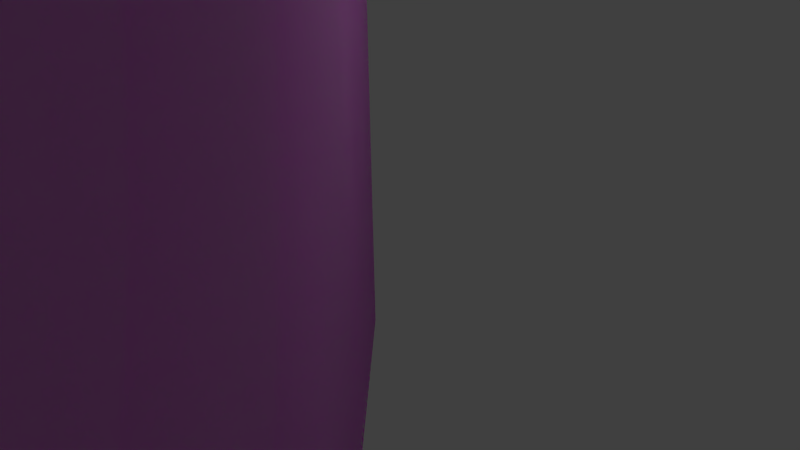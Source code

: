 # Source: 45.blend  (saved by Blender 2.76.0; exported with 4.5.12 LTS)
import bpy
from mathutils import Matrix  # noqa: F401  (used for matrix-valued properties, if any)

bpy.ops.wm.read_factory_settings(use_empty=True)
scene = bpy.context.scene
scene.name = 'Scene'

# ---- collections
col_collection_1 = bpy.data.collections.new('Collection 1'); scene.collection.children.link(col_collection_1)

# ---- images (referenced by path relative to the original .blend; pixels are not part of the script)
import os
ASSET_DIR = os.environ.get("B2B_ASSET_DIR", "")  # directory of the original .blend (textures are referenced by path, not embedded)
HERE = os.path.dirname(os.path.abspath(__file__))  # packed textures are extracted next to this script under _unpacked/

def load_image(name, relpath, width, height, colorspace="sRGB"):
    """Load a texture the original file referenced (path relative to the .blend, or extracted next to this script)."""
    p = next((c for c in (os.path.join(HERE, relpath), os.path.join(ASSET_DIR, relpath)) if relpath and os.path.exists(c)), "")
    if p:
        img = bpy.data.images.load(p, check_existing=True)
        img.name = name
    else:  # same state as the original file: an image datablock whose file is absent (Cycles renders it pink)
        img = bpy.data.images.new(name, width, height)
        img.source = "FILE"
        img.filepath = "//" + (relpath or name)
    img.colorspace_settings.name = colorspace
    return img
img_turn_sidewalk_texture_3_png = load_image('turn_sidewalk_texture_3.png', 'turn_sidewalk_texture_3.png', 1024, 1024, 'sRGB')
img_turn_sidewalk_texture_1_png = load_image('turn_sidewalk_texture_1.png', 'turn_sidewalk_texture_1.png', 1024, 1024, 'sRGB')
img_turn_sidewalk_texture_2_png = load_image('turn_sidewalk_texture_2.png', 'turn_sidewalk_texture_2.png', 1024, 1024, 'sRGB')
img_turn_texture_png = load_image('turn_texture.png', 'turn_texture.png', 1024, 1024, 'sRGB')

# ---- materials (node trees are filled in below, after node groups)
mat_material_004 = bpy.data.materials.new('Material.004')
mat_material_004.alpha_threshold = 0.0
mat_material_004.roughness = 0.5
mat_material = bpy.data.materials.new('Material')
mat_material.alpha_threshold = 0.0
mat_material.roughness = 0.5
mat_material_005 = bpy.data.materials.new('Material.005')
mat_material_005.alpha_threshold = 0.0
mat_material_005.roughness = 0.5
mat_material_001 = bpy.data.materials.new('Material.001')
mat_material_001.alpha_threshold = 0.0
mat_material_001.roughness = 0.5

# ---- material node trees
mat_material_004.use_nodes = True; mat_material_004.node_tree.nodes.clear()
_N = mat_material_004.node_tree.nodes; _L = mat_material_004.node_tree.links
n0 = _N.new('ShaderNodeOutputMaterial'); n0.name = 'Material Output'; n0.location = (300, 300)
n1 = _N.new('ShaderNodeBsdfDiffuse'); n1.name = 'Diffuse BSDF'; n1.location = (10, 300)
n2 = _N.new('ShaderNodeTexImage'); n2.name = 'Image Texture'; n2.location = (-180, 300)
n2.width = 140
n2.image = img_turn_sidewalk_texture_3_png
_L.new(n1.outputs[0], n0.inputs[0])
_L.new(n2.outputs[0], n1.inputs[0])
n0.is_active_output = True
mat_material.use_nodes = True; mat_material.node_tree.nodes.clear()
_N = mat_material.node_tree.nodes; _L = mat_material.node_tree.links
n0 = _N.new('ShaderNodeOutputMaterial'); n0.name = 'Material Output'; n0.location = (300, 300)
n1 = _N.new('ShaderNodeBsdfDiffuse'); n1.name = 'Diffuse BSDF'; n1.location = (10, 300)
n2 = _N.new('ShaderNodeTexImage'); n2.name = 'Image Texture'; n2.location = (-180, 300)
n2.width = 140
n2.image = img_turn_sidewalk_texture_1_png
_L.new(n1.outputs[0], n0.inputs[0])
_L.new(n2.outputs[0], n1.inputs[0])
n0.is_active_output = True
mat_material_005.use_nodes = True; mat_material_005.node_tree.nodes.clear()
_N = mat_material_005.node_tree.nodes; _L = mat_material_005.node_tree.links
n0 = _N.new('ShaderNodeOutputMaterial'); n0.name = 'Material Output'; n0.location = (300, 300)
n1 = _N.new('ShaderNodeBsdfDiffuse'); n1.name = 'Diffuse BSDF'; n1.location = (10, 300)
n2 = _N.new('ShaderNodeTexImage'); n2.name = 'Image Texture'; n2.location = (-180, 300)
n2.width = 140
n2.image = img_turn_sidewalk_texture_2_png
_L.new(n1.outputs[0], n0.inputs[0])
_L.new(n2.outputs[0], n1.inputs[0])
n0.is_active_output = True
mat_material_001.use_nodes = True; mat_material_001.node_tree.nodes.clear()
_N = mat_material_001.node_tree.nodes; _L = mat_material_001.node_tree.links
n0 = _N.new('ShaderNodeOutputMaterial'); n0.name = 'Material Output'; n0.location = (300, 300)
n1 = _N.new('ShaderNodeBsdfDiffuse'); n1.name = 'Diffuse BSDF'; n1.location = (10, 300)
n2 = _N.new('ShaderNodeTexImage'); n2.name = 'Image Texture'; n2.location = (-180, 300)
n2.width = 140
n2.image = img_turn_texture_png
_L.new(n1.outputs[0], n0.inputs[0])
_L.new(n2.outputs[0], n1.inputs[0])
n0.is_active_output = True

# ---- world
world_world = bpy.data.worlds.new('World'); scene.world = world_world
world_world.color = (0.05088, 0.05088, 0.05088)
world_world.use_sun_shadow = False
world_world.sun_shadow_jitter_overblur = 0.0
world_world.cycles.sampling_method = 'MANUAL'
world_world.cycles.sample_map_resolution = 256

# ---- cameras
cam_camera = bpy.data.cameras.new('Camera')
cam_camera.clip_end = 100.0
cam_camera.lens = 35.0
cam_camera.sensor_width = 32.0
cam_camera.sensor_height = 18.0
cam_camera.ortho_scale = 7.314
cam_camera.dof.focus_distance = 0.0

# ---- lights
light_lamp = bpy.data.lights.new('Lamp', 'POINT')
light_lamp.transmission_factor = 0.0
light_lamp.cutoff_distance = 30.0
light_lamp.energy = 100.0
light_lamp.shadow_buffer_clip_start = 1.001
light_lamp.shadow_soft_size = 0.1
light_lamp.shadow_maximum_resolution = 0.006
light_lamp.use_absolute_resolution = True
light_lamp.cycles.use_multiple_importance_sampling = False

# ---- meshes
me_cube = bpy.data.meshes.new('Cube')
me_cube.from_pydata([(-93.73, -47.8, -100.0), (-93.73, -47.8, -89.38), (-105.6, 99.57, -100.0), (-105.6, 99.57, -89.38), (154.1, -11.86, -100.0), (147.3, -10.35, -83.27), (93.73, 115.6, -100.0), (93.73, 115.6, -89.38)], [], [(1, 3, 2, 0), (3, 7, 6, 2), (7, 5, 4, 6), (5, 1, 0, 4), (0, 2, 6, 4), (5, 7, 3, 1)])
me_cube.use_remesh_preserve_volume = False
me_cube.use_remesh_preserve_attributes = False
me_cube.use_mirror_vertex_groups = False
me_cube.update()
me_cylinder_005 = bpy.data.meshes.new('Cylinder.005')
me_cylinder_005.from_pydata([(540.1, -540.1, -5.0), (523.7, -557.7, -5.0), (513.4, -546.7, -5.0), (529.5, -529.5, -5.0), (540.1, -540.1, -6.0), (523.7, -557.7, -6.0), (449.7, -618.9, -5.0), (440.8, -606.8, -5.0), (513.4, -546.7, 7.0), (529.5, -529.5, 7.0), (635.5, -635.5, -6.0), (616.1, -656.1, -6.0), (449.7, -618.9, -6.0), (440.8, -606.8, 7.0), (368.5, -670.4, -5.0), (361.3, -657.2, -5.0), (523.7, -557.7, 7.0), (540.1, -540.1, 7.0), (635.5, -635.5, 6.0), (616.1, -656.1, 6.0), (529.0, -728.1, -6.0), (368.5, -670.4, -6.0), (361.3, -657.2, 7.0), (449.7, -618.9, 7.0), (281.6, -711.3, -5.0), (276.1, -697.3, -5.0), (523.7, -557.7, 6.0), (540.1, -540.1, 6.0), (529.0, -728.1, 6.0), (433.6, -788.7, -6.0), (281.6, -711.3, -6.0), (276.1, -697.3, 7.0), (368.5, -670.4, 7.0), (449.7, -618.9, 6.0), (190.2, -741.0, -5.0), (186.5, -726.4, -5.0), (433.6, -788.7, 6.0), (331.3, -836.8, -6.0), (190.2, -741.0, -6.0), (186.5, -726.4, 7.0), (281.6, -711.3, 7.0), (368.5, -670.4, 6.0), (95.88, -759.0, -5.0), (94.0, -744.1, -5.0), (331.3, -836.8, 6.0), (223.8, -871.7, -6.0), (95.88, -759.0, -6.0), (94.0, -744.1, 7.0), (190.2, -741.0, 7.0), (281.6, -711.3, 6.0), (3.278e-05, -750.0, -5.0), (3.344e-05, -765.0, -5.0), (223.8, -871.7, 6.0), (112.8, -892.9, -6.0), (3.34e-05, -765.0, -6.0), (3.331e-05, -750.0, 7.0), (95.88, -759.0, 7.0), (190.2, -741.0, 6.0), (3.392e-05, -765.0, 6.0), (3.396e-05, -765.0, 7.0), (112.8, -892.9, 6.0), (3.93e-05, -900.0, -6.0), (3.982e-05, -900.0, 6.0), (95.88, -759.0, 6.0)], [], [(0, 1, 2, 3), (4, 5, 1, 0), (2, 1, 6, 7), (3, 2, 8, 9), (10, 11, 5, 4), (1, 5, 12, 6), (2, 7, 13, 8), (7, 6, 14, 15), (9, 8, 16, 17), (18, 19, 11, 10), (5, 11, 20, 12), (6, 12, 21, 14), (7, 15, 22, 13), (13, 23, 16, 8), (15, 14, 24, 25), (17, 16, 26, 27), (27, 26, 19, 18), (11, 19, 28, 20), (12, 20, 29, 21), (14, 21, 30, 24), (15, 25, 31, 22), (22, 32, 23, 13), (26, 16, 23, 33), (25, 24, 34, 35), (33, 28, 19, 26), (20, 28, 36, 29), (21, 29, 37, 30), (24, 30, 38, 34), (25, 35, 39, 31), (31, 40, 32, 22), (33, 23, 32, 41), (35, 34, 42, 43), (41, 36, 28, 33), (29, 36, 44, 37), (30, 37, 45, 38), (34, 38, 46, 42), (35, 43, 47, 39), (39, 48, 40, 31), (41, 32, 40, 49), (50, 43, 42, 51), (49, 44, 36, 41), (37, 44, 52, 45), (38, 45, 53, 46), (42, 46, 54, 51), (55, 47, 43, 50), (47, 56, 48, 39), (49, 40, 48, 57), (51, 58, 59, 55, 50), (57, 52, 44, 49), (45, 52, 60, 53), (54, 46, 53, 61), (62, 58, 51, 54, 61), (59, 56, 47, 55), (57, 48, 56, 63), (63, 56, 59, 58), (63, 60, 52, 57), (61, 53, 60, 62), (62, 60, 63, 58), (0, 3, 9, 17, 27, 18, 10, 4)])
me_cylinder_005.polygons.foreach_set('material_index', [1, 0, 1, 1, 0, 0, 1, 1, 1, 0, 0, 0, 1, 1, 1, 1, 0, 0, 0, 0, 1, 1, 1, 1, 0, 0, 0, 0, 1, 1, 1, 1, 0, 0, 0, 0, 1, 1, 1, 1, 0, 0, 0, 0, 1, 1, 1, 1, 0, 0, 0, 0, 1, 1, 1, 0, 0, 0, 0])
_uv = me_cylinder_005.uv_layers.new(name='UVMap')
_uv.uv.foreach_set('vector', [0.5007, 0.3782, 0.4847, 0.3782, 0.485, 0.3173, 0.5007, 0.3173, 0.2163, 0.947, 0.2115, 0.947, 0.2115, 0.9468, 0.2163, 0.9468, 0.485, 0.3173, 0.4847, 0.3782, 0.4212, 0.3782, 0.4228, 0.3173, 0.517, 0.6877, 0.5351, 0.6877, 0.5352, 0.7337, 0.5171, 0.7337, 0.2166, 0.9736, 0.2112, 0.9738, 0.2115, 0.947, 0.2163, 0.947, 0.2115, 0.9468, 0.2115, 0.947, 0.1916, 0.9459, 0.1916, 0.9457, 0.5351, 0.6877, 0.6071, 0.6877, 0.6071, 0.7337, 0.5352, 0.7337, 0.4228, 0.3173, 0.4212, 0.3782, 0.359, 0.3782, 0.3618, 0.3173, 0.5171, 0.7337, 0.5352, 0.7337, 0.5354, 0.7779, 0.5172, 0.7779, 0.2167, 0.976, 0.2112, 0.9762, 0.2112, 0.9738, 0.2166, 0.9736, 0.2115, 0.947, 0.2112, 0.9738, 0.1895, 0.973, 0.1916, 0.9459, 0.1916, 0.9457, 0.1916, 0.9459, 0.1716, 0.9434, 0.1716, 0.9432, 0.6071, 0.6877, 0.6777, 0.6877, 0.6777, 0.7337, 0.6071, 0.7337, 0.6071, 0.7337, 0.6071, 0.7779, 0.5354, 0.7779, 0.5352, 0.7337, 0.3618, 0.3173, 0.359, 0.3782, 0.299, 0.3782, 0.303, 0.3173, 0.5172, 0.7779, 0.5354, 0.7779, 0.5355, 0.7818, 0.5172, 0.7818, 0.4907, 0.2887, 0.473, 0.2881, 0.4701, 0.189, 0.4908, 0.1897, 0.2112, 0.9738, 0.2112, 0.9762, 0.1893, 0.9753, 0.1895, 0.973, 0.1916, 0.9459, 0.1895, 0.973, 0.1676, 0.9706, 0.1716, 0.9434, 0.1716, 0.9432, 0.1716, 0.9434, 0.1515, 0.9396, 0.1516, 0.9394, 0.6777, 0.6877, 0.747, 0.6877, 0.747, 0.7337, 0.6777, 0.7337, 0.6777, 0.7337, 0.6777, 0.7779, 0.6071, 0.7779, 0.6071, 0.7337, 0.5355, 0.7818, 0.5354, 0.7779, 0.6071, 0.7779, 0.6071, 0.7818, 0.303, 0.3173, 0.299, 0.3782, 0.2423, 0.3782, 0.2473, 0.3173, 0.4028, 0.2946, 0.3875, 0.1967, 0.4701, 0.189, 0.473, 0.2881, 0.1895, 0.973, 0.1893, 0.9753, 0.1672, 0.973, 0.1676, 0.9706, 0.1716, 0.9434, 0.1676, 0.9706, 0.1456, 0.9668, 0.1515, 0.9396, 0.1516, 0.9394, 0.1515, 0.9396, 0.1316, 0.9343, 0.1317, 0.9341, 0.747, 0.6877, 0.815, 0.6877, 0.815, 0.7337, 0.747, 0.7337, 0.747, 0.7337, 0.747, 0.7779, 0.6777, 0.7779, 0.6777, 0.7337, 0.6071, 0.7818, 0.6071, 0.7779, 0.6777, 0.7779, 0.6777, 0.7818, 0.2473, 0.3173, 0.2423, 0.3782, 0.1895, 0.3782, 0.1957, 0.3173, 0.334, 0.3099, 0.3065, 0.2147, 0.3875, 0.1967, 0.4028, 0.2946, 0.1676, 0.9706, 0.1672, 0.973, 0.1451, 0.9691, 0.1456, 0.9668, 0.1515, 0.9396, 0.1456, 0.9668, 0.1238, 0.9614, 0.1316, 0.9343, 0.1317, 0.9341, 0.1316, 0.9343, 0.1119, 0.9278, 0.1119, 0.9276, 0.815, 0.6877, 0.8817, 0.6877, 0.8817, 0.7337, 0.815, 0.7337, 0.815, 0.7337, 0.815, 0.7779, 0.747, 0.7779, 0.747, 0.7337, 0.6777, 0.7818, 0.6777, 0.7779, 0.747, 0.7779, 0.747, 0.7818, 0.1488, 0.3173, 0.1957, 0.3173, 0.1895, 0.3782, 0.1418, 0.3782, 0.2676, 0.3336, 0.2284, 0.2427, 0.3065, 0.2147, 0.334, 0.3099, 0.1456, 0.9668, 0.1451, 0.9691, 0.1231, 0.9637, 0.1238, 0.9614, 0.1316, 0.9343, 0.1238, 0.9614, 0.1021, 0.9545, 0.1119, 0.9278, 0.1119, 0.9276, 0.1119, 0.9278, 0.09266, 0.9204, 0.09273, 0.9202, 0.9472, 0.7337, 0.8817, 0.7337, 0.8817, 0.6877, 0.9472, 0.6877, 0.8817, 0.7337, 0.8817, 0.7779, 0.815, 0.7779, 0.815, 0.7337, 0.747, 0.7818, 0.747, 0.7779, 0.815, 0.7779, 0.815, 0.7818, 0.9903, 0.7776, 0.9508, 0.7779, 0.9472, 0.7779, 0.9472, 0.7337, 0.9901, 0.7337, 0.2047, 0.3656, 0.1544, 0.2802, 0.2284, 0.2427, 0.2676, 0.3336, 0.1238, 0.9614, 0.1231, 0.9637, 0.1013, 0.9568, 0.1021, 0.9545, 0.09266, 0.9204, 0.1119, 0.9278, 0.1021, 0.9545, 0.08054, 0.946, 0.07827, 0.9449, 0.09038, 0.9194, 0.09247, 0.9203, 0.09266, 0.9204, 0.08054, 0.946, 0.9472, 0.7779, 0.8817, 0.7779, 0.8817, 0.7337, 0.9472, 0.7337, 0.815, 0.7818, 0.815, 0.7779, 0.8817, 0.7779, 0.8817, 0.7818, 0.8817, 0.7818, 0.8817, 0.7779, 0.9472, 0.7779, 0.9472, 0.7818, 0.1464, 0.4051, 0.08576, 0.3267, 0.1544, 0.2802, 0.2047, 0.3656, 0.08054, 0.946, 0.1021, 0.9545, 0.1013, 0.9568, 0.07963, 0.9483, 0.02346, 0.3815, 0.08576, 0.3267, 0.1464, 0.4051, 0.0934, 0.4516, 0.0, 0.0, 0.0, 0.0, 0.0, 0.0, 0.0, 0.0, 0.0, 0.0, 0.0, 0.0, 0.0, 0.0, 0.0, 0.0])
me_cylinder_005.materials.append(mat_material_004)
me_cylinder_005.materials.append(mat_material)
me_cylinder_005.use_remesh_preserve_volume = False
me_cylinder_005.use_remesh_preserve_attributes = False
me_cylinder_005.use_mirror_vertex_groups = False
me_cylinder_005.update()
me_cylinder_004 = bpy.data.meshes.new('Cylinder.004')
me_cylinder_004.from_pydata([(0.0, 0.0, -6.0), (5.857e-06, -135.0, -6.0), (5.857e-06, -135.0, -5.0), (6.382e-06, -135.0, 6.0), (0.0, 0.0, 6.0), (16.92, -133.9, -6.0), (16.92, -133.9, -5.0), (6.513e-06, -150.0, -5.0), (7.038e-06, -150.0, 7.0), (6.382e-06, -135.0, 7.0), (16.92, -133.9, 6.0), (33.57, -130.8, -6.0), (18.8, -148.8, -5.0), (33.57, -130.8, -5.0), (18.8, -148.8, 7.0), (16.92, -133.9, 7.0), (33.57, -130.8, 6.0), (49.7, -125.5, -6.0), (37.3, -145.3, -5.0), (49.7, -125.5, -5.0), (37.3, -145.3, 7.0), (33.57, -130.8, 7.0), (49.7, -125.5, 6.0), (65.04, -118.3, -6.0), (55.22, -139.5, -5.0), (65.04, -118.3, -5.0), (55.22, -139.5, 7.0), (49.7, -125.5, 7.0), (65.04, -118.3, 6.0), (79.35, -109.2, -6.0), (72.26, -131.4, -5.0), (79.35, -109.2, -5.0), (72.26, -131.4, 7.0), (65.04, -118.3, 7.0), (79.35, -109.2, 6.0), (92.41, -98.41, -6.0), (88.17, -121.4, -5.0), (92.41, -98.41, -5.0), (88.17, -121.4, 7.0), (79.35, -109.2, 7.0), (92.41, -98.41, 6.0), (95.32, -95.32, -6.0), (102.5, -109.2, -4.817), (95.32, -95.32, -4.954), (102.7, -109.3, 7.0), (92.41, -98.41, 7.0), (93.38, -97.35, 6.0), (95.31, -95.31, 6.0), (105.8, -105.8, -4.817), (105.9, -105.9, 7.046), (95.32, -95.32, 7.0)], [], [(0, 1, 2, 3, 4), (0, 5, 1), (2, 1, 5, 6), (7, 8, 9, 3, 2), (3, 10, 4), (0, 11, 5), (2, 6, 12, 7), (6, 5, 11, 13), (7, 12, 14, 8), (8, 14, 15, 9), (3, 9, 15, 10), (4, 10, 16), (0, 17, 11), (13, 18, 12, 6), (13, 11, 17, 19), (18, 20, 14, 12), (15, 14, 20, 21), (10, 15, 21, 16), (4, 16, 22), (0, 23, 17), (19, 24, 18, 13), (19, 17, 23, 25), (24, 26, 20, 18), (21, 20, 26, 27), (16, 21, 27, 22), (4, 22, 28), (0, 29, 23), (25, 30, 24, 19), (25, 23, 29, 31), (30, 32, 26, 24), (27, 26, 32, 33), (22, 27, 33, 28), (4, 28, 34), (0, 35, 29), (31, 36, 30, 25), (31, 29, 35, 37), (36, 38, 32, 30), (33, 32, 38, 39), (28, 33, 39, 34), (4, 34, 40), (41, 35, 0), (37, 42, 36, 31), (43, 37, 35, 41), (42, 44, 38, 36), (39, 38, 44, 45), (34, 39, 45, 40), (4, 40, 46, 47), (48, 42, 37, 43), (49, 44, 42, 48), (50, 45, 44, 49), (40, 45, 46), (47, 46, 45, 50), (41, 0, 4, 47, 50, 49, 48, 43)])
_uv = me_cylinder_004.uv_layers.new(name='UVMap')
_uv.uv.foreach_set('vector', [0.1479, 0.1039, 0.07093, 0.02432, 0.07152, 0.02374, 0.078, 0.01747, 0.155, 0.09704, 0.1479, 0.1039, 0.06216, 0.03506, 0.07093, 0.02432, 0.07026, 0.02379, 0.07093, 0.02432, 0.06216, 0.03506, 0.0615, 0.03458, 0.1038, 0.2305, 0.1043, 0.2697, 0.0629, 0.2697, 0.0629, 0.2664, 0.0629, 0.2305, 0.1836, 0.9874, 0.1898, 0.8889, 0.9691, 0.9874, 0.1479, 0.1039, 0.05469, 0.04635, 0.06216, 0.03506, 0.02197, 0.08076, 0.0387, 0.08738, 0.03378, 0.1025, 0.01519, 0.09516, 0.0615, 0.03458, 0.06216, 0.03506, 0.05469, 0.04635, 0.05398, 0.04592, 0.146, 0.2697, 0.146, 0.3211, 0.1043, 0.3211, 0.1043, 0.2697, 0.1043, 0.2697, 0.1043, 0.3211, 0.0629, 0.3211, 0.0629, 0.2697, 0.02148, 0.09472, 0.02149, 0.09406, 0.03269, 0.09414, 0.03268, 0.0948, 0.9691, 0.9874, 0.1898, 0.8889, 0.2082, 0.792, 0.1479, 0.1039, 0.04843, 0.05832, 0.05469, 0.04635, 0.05613, 0.09185, 0.05315, 0.1075, 0.03378, 0.1025, 0.0387, 0.08738, 0.05398, 0.04592, 0.05469, 0.04635, 0.04843, 0.05832, 0.04767, 0.05798, 0.146, 0.3734, 0.1043, 0.3734, 0.1043, 0.3211, 0.146, 0.3211, 0.0629, 0.3211, 0.1043, 0.3211, 0.1043, 0.3734, 0.0629, 0.3734, 0.03268, 0.0948, 0.03269, 0.09414, 0.04389, 0.09423, 0.04388, 0.09489, 0.9691, 0.9874, 0.2082, 0.792, 0.2387, 0.6982, 0.1479, 0.1039, 0.04358, 0.07096, 0.04843, 0.05832, 0.07398, 0.09411, 0.07298, 0.11, 0.05315, 0.1075, 0.05613, 0.09185, 0.04767, 0.05798, 0.04843, 0.05832, 0.04358, 0.07096, 0.04279, 0.0707, 0.146, 0.4264, 0.1043, 0.4264, 0.1043, 0.3734, 0.146, 0.3734, 0.0629, 0.3734, 0.1043, 0.3734, 0.1043, 0.4264, 0.0629, 0.4264, 0.04388, 0.09489, 0.04389, 0.09423, 0.05509, 0.09431, 0.05508, 0.09497, 0.9691, 0.9874, 0.2387, 0.6982, 0.2807, 0.6089, 0.1479, 0.1039, 0.04029, 0.08412, 0.04358, 0.07096, 0.09197, 0.09411, 0.09297, 0.11, 0.07298, 0.11, 0.07398, 0.09411, 0.04279, 0.0707, 0.04358, 0.07096, 0.04029, 0.08412, 0.03947, 0.08396, 0.146, 0.48, 0.1043, 0.48, 0.1043, 0.4264, 0.146, 0.4264, 0.0629, 0.4264, 0.1043, 0.4264, 0.1043, 0.48, 0.0629, 0.48, 0.05508, 0.09497, 0.05509, 0.09431, 0.06629, 0.0944, 0.06628, 0.09506, 0.9691, 0.9874, 0.2807, 0.6089, 0.3336, 0.5256, 0.1479, 0.1039, 0.03863, 0.0976, 0.04029, 0.08412, 0.1098, 0.09185, 0.1128, 0.1075, 0.09297, 0.11, 0.09197, 0.09411, 0.03947, 0.08396, 0.04029, 0.08412, 0.03863, 0.0976, 0.03779, 0.09754, 0.146, 0.5339, 0.1043, 0.5339, 0.1043, 0.48, 0.146, 0.48, 0.0629, 0.48, 0.1043, 0.48, 0.1043, 0.5339, 0.0629, 0.5339, 0.06628, 0.09506, 0.06629, 0.0944, 0.07749, 0.09449, 0.07749, 0.09515, 0.9691, 0.9874, 0.3336, 0.5256, 0.3965, 0.4496, 0.03864, 0.101, 0.03863, 0.0976, 0.1479, 0.1039, 0.1272, 0.08738, 0.1322, 0.1025, 0.1128, 0.1075, 0.1098, 0.09185, 0.03776, 0.101, 0.03779, 0.09754, 0.03863, 0.0976, 0.03864, 0.101, 0.146, 0.5879, 0.1043, 0.5879, 0.1043, 0.5339, 0.146, 0.5339, 0.0629, 0.5339, 0.1043, 0.5339, 0.1043, 0.5879, 0.0629, 0.5879, 0.07749, 0.09515, 0.07749, 0.09449, 0.08869, 0.09457, 0.08869, 0.09523, 0.9691, 0.9874, 0.3965, 0.4496, 0.4026, 0.444, 0.4145, 0.4328, 0.1368, 0.1007, 0.1322, 0.1025, 0.1272, 0.08738, 0.1315, 0.08577, 0.1043, 0.6018, 0.1043, 0.5879, 0.146, 0.5879, 0.146, 0.6019, 0.0629, 0.6018, 0.0629, 0.5879, 0.1043, 0.5879, 0.1043, 0.6018, 0.08869, 0.09523, 0.08869, 0.09457, 0.08964, 0.09523, 0.0915, 0.09522, 0.08964, 0.09523, 0.08869, 0.09457, 0.09149, 0.09454, 0.0, 0.0, 0.0, 0.0, 0.0, 0.0, 0.0, 0.0, 0.0, 0.0, 0.0, 0.0, 0.0, 0.0, 0.0, 0.0])
me_cylinder_004.materials.append(mat_material_005)
me_cylinder_004.use_remesh_preserve_volume = False
me_cylinder_004.use_remesh_preserve_attributes = False
me_cylinder_004.use_mirror_vertex_groups = False
me_cylinder_004.update()
me_cylinder_001 = bpy.data.meshes.new('Cylinder.001')
me_cylinder_001.from_pydata([(529.5, -529.5, -1.0), (513.4, -546.7, -1.0), (102.7, -109.3, -1.0), (105.9, -105.9, -1.0), (529.5, -529.5, 1.0), (513.4, -546.7, 1.0), (440.8, -606.8, -1.0), (88.17, -121.4, -1.0), (102.7, -109.3, 1.0), (105.9, -105.9, 1.0), (440.8, -606.8, 1.0), (88.17, -121.4, 1.0), (361.3, -657.2, -1.0), (72.26, -131.4, -1.0), (361.3, -657.2, 1.0), (72.26, -131.4, 1.0), (276.1, -697.3, -1.0), (55.22, -139.5, -1.0), (276.1, -697.3, 1.0), (55.22, -139.5, 1.0), (186.5, -726.4, -1.0), (37.3, -145.3, -1.0), (186.5, -726.4, 1.0), (37.3, -145.3, 1.0), (94.0, -744.1, -1.0), (18.8, -148.8, -1.0), (94.0, -744.1, 1.0), (18.8, -148.8, 1.0), (6.557e-06, -150.0, -1.0), (3.278e-05, -750.0, -1.0), (3.287e-05, -750.0, 1.0), (6.644e-06, -150.0, 1.0)], [], [(0, 1, 2, 3), (4, 5, 1, 0), (2, 1, 6, 7), (3, 2, 8, 9), (9, 8, 5, 4), (1, 5, 10, 6), (2, 7, 11, 8), (7, 6, 12, 13), (11, 10, 5, 8), (6, 10, 14, 12), (7, 13, 15, 11), (13, 12, 16, 17), (15, 14, 10, 11), (12, 14, 18, 16), (13, 17, 19, 15), (17, 16, 20, 21), (19, 18, 14, 15), (16, 18, 22, 20), (17, 21, 23, 19), (21, 20, 24, 25), (23, 22, 18, 19), (20, 22, 26, 24), (21, 25, 27, 23), (28, 25, 24, 29), (27, 26, 22, 23), (29, 24, 26, 30), (31, 27, 25, 28), (28, 29, 30, 31), (30, 26, 27, 31), (3, 9, 4, 0)])
_uv = me_cylinder_001.uv_layers.new(name='UVMap')
_uv.uv.foreach_set('vector', [0.4998, 0.4822, 0.4793, 0.4822, 0.4804, 0.0147, 0.4997, 0.0147, 0.4998, 0.4822, 0.4793, 0.4822, 0.4793, 0.4822, 0.4998, 0.4822, 0.4804, 0.0147, 0.4793, 0.4822, 0.3979, 0.4822, 0.4036, 0.0147, 0.4997, 0.0147, 0.4804, 0.0147, 0.4807, 0.0147, 0.4997, 0.0147, 0.5113, 0.9839, 0.4911, 0.9839, 0.4902, 0.5425, 0.5105, 0.5425, 0.4793, 0.4822, 0.4793, 0.4822, 0.3976, 0.4822, 0.3979, 0.4822, 0.4804, 0.0147, 0.4036, 0.0147, 0.4048, 0.0147, 0.4807, 0.0147, 0.4036, 0.0147, 0.3979, 0.4822, 0.3179, 0.4822, 0.3282, 0.0147, 0.4111, 0.9839, 0.4092, 0.5425, 0.4902, 0.5425, 0.4911, 0.9839, 0.3769, 0.4554, 0.3766, 0.4554, 0.2936, 0.4554, 0.2941, 0.4554, 0.3828, -0.02837, 0.3048, -0.02837, 0.307, -0.02837, 0.3841, -0.02837, 0.3282, 0.0147, 0.3179, 0.4822, 0.2405, 0.4822, 0.2552, 0.0147, 0.3327, 0.9839, 0.3299, 0.5425, 0.4092, 0.5425, 0.4111, 0.9839, 0.3179, 0.4822, 0.3174, 0.4822, 0.2398, 0.4822, 0.2405, 0.4822, 0.3282, 0.0147, 0.2552, 0.0147, 0.2583, 0.0147, 0.3304, 0.0147, 0.2552, 0.0147, 0.2405, 0.4822, 0.1667, 0.4822, 0.1856, 0.0147, 0.2571, 0.9839, 0.2535, 0.5425, 0.3299, 0.5425, 0.3327, 0.9839, 0.2405, 0.4822, 0.2398, 0.4822, 0.1658, 0.4822, 0.1667, 0.4822, 0.2552, 0.0147, 0.1856, 0.0147, 0.1896, 0.0147, 0.2583, 0.0147, 0.1856, 0.0147, 0.1667, 0.4822, 0.09739, 0.4822, 0.12, 0.0147, 0.1857, 0.9839, 0.1811, 0.5425, 0.2535, 0.5425, 0.2571, 0.9839, 0.1377, 0.4554, 0.1368, 0.4554, 0.06491, 0.4554, 0.06594, 0.4554, 0.1856, 0.0147, 0.12, 0.0147, 0.1246, 0.0147, 0.1896, 0.0147, 0.05859, 0.0147, 0.12, 0.0147, 0.09739, 0.4822, 0.03158, 0.4822, 0.1193, 0.9839, 0.114, 0.5425, 0.1811, 0.5425, 0.1857, 0.9839, -0.00216, 0.4554, 0.06594, 0.4554, 0.06491, 0.4554, -0.003278, 0.4554, 0.06345, 0.0147, 0.1246, 0.0147, 0.12, 0.0147, 0.05859, 0.0147, 0.05859, 0.0147, 0.03158, 0.4822, 0.02461, 0.4822, 0.02749, 0.0147, 0.05325, 0.5425, 0.114, 0.5425, 0.1193, 0.9839, 0.05923, 0.9839, 0.0, 0.0, 0.0, 0.0, 0.0, 0.0, 0.0, 0.0])
me_cylinder_001.materials.append(mat_material_001)
me_cylinder_001.use_remesh_preserve_volume = False
me_cylinder_001.use_remesh_preserve_attributes = False
me_cylinder_001.use_mirror_vertex_groups = False
me_cylinder_001.update()
me_cylinder_000 = bpy.data.meshes.new('Cylinder.000')
me_cylinder_000.from_pydata([(529.5, -529.5, -1.0), (513.4, -546.7, -1.0), (102.7, -109.3, -1.0), (105.9, -105.9, -1.0), (529.5, -529.5, 1.0), (513.4, -546.7, 1.0), (440.8, -606.8, -1.0), (88.17, -121.4, -1.0), (102.7, -109.3, 1.0), (105.9, -105.9, 1.0), (440.8, -606.8, 1.0), (88.17, -121.4, 1.0), (361.3, -657.2, -1.0), (72.26, -131.4, -1.0), (361.3, -657.2, 1.0), (72.26, -131.4, 1.0), (276.1, -697.3, -1.0), (55.22, -139.5, -1.0), (276.1, -697.3, 1.0), (55.22, -139.5, 1.0), (186.5, -726.4, -1.0), (37.3, -145.3, -1.0), (186.5, -726.4, 1.0), (37.3, -145.3, 1.0), (94.0, -744.1, -1.0), (18.8, -148.8, -1.0), (94.0, -744.1, 1.0), (18.8, -148.8, 1.0), (6.557e-06, -150.0, -1.0), (3.278e-05, -750.0, -1.0), (3.287e-05, -750.0, 1.0), (6.644e-06, -150.0, 1.0)], [], [(0, 1, 2, 3), (4, 5, 1, 0), (2, 1, 6, 7), (3, 2, 8, 9), (9, 8, 5, 4), (1, 5, 10, 6), (2, 7, 11, 8), (7, 6, 12, 13), (11, 10, 5, 8), (6, 10, 14, 12), (7, 13, 15, 11), (13, 12, 16, 17), (15, 14, 10, 11), (12, 14, 18, 16), (13, 17, 19, 15), (17, 16, 20, 21), (19, 18, 14, 15), (16, 18, 22, 20), (17, 21, 23, 19), (21, 20, 24, 25), (23, 22, 18, 19), (20, 22, 26, 24), (21, 25, 27, 23), (28, 25, 24, 29), (27, 26, 22, 23), (29, 24, 26, 30), (31, 27, 25, 28), (28, 29, 30, 31), (30, 26, 27, 31), (4, 0, 3, 9)])
_uv = me_cylinder_000.uv_layers.new(name='UVMap')
_uv.uv.foreach_set('vector', [0.4998, 0.4822, 0.4793, 0.4822, 0.4804, 0.0147, 0.4997, 0.0147, 0.4998, 0.4822, 0.4793, 0.4822, 0.4793, 0.4822, 0.4998, 0.4822, 0.4804, 0.0147, 0.4793, 0.4822, 0.3979, 0.4822, 0.4036, 0.0147, 0.4997, 0.0147, 0.4804, 0.0147, 0.4807, 0.0147, 0.4997, 0.0147, 0.5113, 0.9839, 0.4911, 0.9839, 0.4902, 0.5425, 0.5105, 0.5425, 0.4793, 0.4822, 0.4793, 0.4822, 0.3976, 0.4822, 0.3979, 0.4822, 0.4804, 0.0147, 0.4036, 0.0147, 0.4048, 0.0147, 0.4807, 0.0147, 0.4036, 0.0147, 0.3979, 0.4822, 0.3179, 0.4822, 0.3282, 0.0147, 0.4111, 0.9839, 0.4092, 0.5425, 0.4902, 0.5425, 0.4911, 0.9839, 0.3769, 0.4554, 0.3766, 0.4554, 0.2936, 0.4554, 0.2941, 0.4554, 0.3828, -0.02837, 0.3048, -0.02837, 0.307, -0.02837, 0.3841, -0.02837, 0.3282, 0.0147, 0.3179, 0.4822, 0.2405, 0.4822, 0.2552, 0.0147, 0.3327, 0.9839, 0.3299, 0.5425, 0.4092, 0.5425, 0.4111, 0.9839, 0.3179, 0.4822, 0.3174, 0.4822, 0.2398, 0.4822, 0.2405, 0.4822, 0.3282, 0.0147, 0.2552, 0.0147, 0.2583, 0.0147, 0.3304, 0.0147, 0.2552, 0.0147, 0.2405, 0.4822, 0.1667, 0.4822, 0.1856, 0.0147, 0.2571, 0.9839, 0.2535, 0.5425, 0.3299, 0.5425, 0.3327, 0.9839, 0.2405, 0.4822, 0.2398, 0.4822, 0.1658, 0.4822, 0.1667, 0.4822, 0.2552, 0.0147, 0.1856, 0.0147, 0.1896, 0.0147, 0.2583, 0.0147, 0.1856, 0.0147, 0.1667, 0.4822, 0.09739, 0.4822, 0.12, 0.0147, 0.1857, 0.9839, 0.1811, 0.5425, 0.2535, 0.5425, 0.2571, 0.9839, 0.1377, 0.4554, 0.1368, 0.4554, 0.06491, 0.4554, 0.06594, 0.4554, 0.1856, 0.0147, 0.12, 0.0147, 0.1246, 0.0147, 0.1896, 0.0147, 0.05859, 0.0147, 0.12, 0.0147, 0.09739, 0.4822, 0.03158, 0.4822, 0.1193, 0.9839, 0.114, 0.5425, 0.1811, 0.5425, 0.1857, 0.9839, -0.00216, 0.4554, 0.06594, 0.4554, 0.06491, 0.4554, -0.003278, 0.4554, 0.06345, 0.0147, 0.1246, 0.0147, 0.12, 0.0147, 0.05859, 0.0147, 0.05859, 0.0147, 0.03158, 0.4822, 0.02461, 0.4822, 0.02749, 0.0147, 0.05325, 0.5425, 0.114, 0.5425, 0.1193, 0.9839, 0.05923, 0.9839, 0.0, 0.0, 0.0, 0.0, 0.0, 0.0, 0.0, 0.0])
me_cylinder_000.use_remesh_preserve_volume = False
me_cylinder_000.use_remesh_preserve_attributes = False
me_cylinder_000.use_mirror_vertex_groups = False
me_cylinder_000.update()
me_cylinder_007 = bpy.data.meshes.new('Cylinder.007')
me_cylinder_007.from_pydata([(105.5, -105.5, 7.0), (79.1, -127.8, 7.0), (66.92, -135.9, -5.001), (104.8, -104.8, -5.238), (103.1, -103.1, 7.001), (-0.0002345, -150.0, 7.007), (37.45, -145.9, 7.0), (0.1004, -150.9, -5.555), (101.8, -101.8, -5.35), (87.76, -87.76, 7.003), (75.22, -75.22, -5.615), (75.06, -75.06, 7.013), (0.0, 0.0, -6.0), (0.0, 0.0, 6.0)], [], [(0, 1, 2, 3), (4, 5, 1, 0), (1, 6, 2), (3, 2, 7, 8), (9, 5, 4), (5, 6, 1), (2, 6, 7), (8, 7, 10), (11, 5, 9), (7, 6, 5), (10, 7, 12), (13, 5, 11), (5, 13, 12, 7), (10, 12, 13, 11, 9, 4, 0, 3, 8)])
_uv = me_cylinder_007.uv_layers.new(name='UVMap')
_uv.uv.foreach_set('vector', [0.223, 0.5233, 0.223, 0.3946, 0.268, 0.3426, 0.268, 0.5238, 0.223, 0.5208, 0.223, 0.1019, 0.223, 0.3946, 0.223, 0.5233, 0.223, 0.3946, 0.223, 0.232, 0.268, 0.3426, 0.6859, 0.3629, 0.6871, 0.3446, 0.5419, 0.2903, 0.6662, 0.3586, 0.223, 0.5232, 0.223, 0.1019, 0.223, 0.5208, 0.223, 0.1019, 0.223, 0.232, 0.223, 0.3946, 0.268, 0.3426, 0.223, 0.232, 0.268, 0.102, 0.6662, 0.3586, 0.5419, 0.2903, 0.7036, 0.3668, 0.223, 0.5106, 0.223, 0.1019, 0.223, 0.5232, 0.268, 0.102, 0.223, 0.232, 0.223, 0.1019, 0.7036, 0.3668, 0.5419, 0.2903, 0.1064, 0.01851, 0.0, 0.0, 0.223, 0.1019, 0.223, 0.5106, 0.223, 0.1019, 0.0, 0.0, 0.1064, 0.01851, 0.268, 0.102, 0.0, 0.0, 0.0, 0.0, 0.0, 0.0, 0.0, 0.0, 0.0, 0.0, 0.0, 0.0, 0.0, 0.0, 0.0, 0.0, 0.0, 0.0])
me_cylinder_007.use_remesh_preserve_volume = False
me_cylinder_007.use_remesh_preserve_attributes = False
me_cylinder_007.use_mirror_vertex_groups = False
me_cylinder_007.update()
me_cube_002 = bpy.data.meshes.new('Cube.002')
me_cube_002.from_pydata([(-93.73, -47.8, -100.0), (-93.73, -47.8, -89.38), (-105.6, 99.57, -100.0), (-105.6, 99.57, -89.38), (154.1, -11.86, -100.0), (147.3, -10.35, -83.27), (93.73, 115.6, -100.0), (93.73, 115.6, -89.38)], [], [(1, 3, 2, 0), (3, 7, 6, 2), (7, 5, 4, 6), (5, 1, 0, 4), (0, 2, 6, 4), (5, 7, 3, 1)])
me_cube_002.use_remesh_preserve_volume = False
me_cube_002.use_remesh_preserve_attributes = False
me_cube_002.use_mirror_vertex_groups = False
me_cube_002.update()
me_cube_003 = bpy.data.meshes.new('Cube.003')
me_cube_003.from_pydata([(-93.73, -47.8, -100.0), (-93.73, -47.8, -89.38), (-105.6, 99.57, -100.0), (-105.6, 99.57, -89.38), (152.5, -29.02, -106.3), (144.9, -27.1, -89.04), (93.73, 115.6, -100.0), (93.73, 115.6, -89.38)], [], [(1, 3, 2, 0), (3, 7, 6, 2), (7, 5, 4, 6), (5, 1, 0, 4), (0, 2, 6, 4), (5, 7, 3, 1)])
me_cube_003.use_remesh_preserve_volume = False
me_cube_003.use_remesh_preserve_attributes = False
me_cube_003.use_mirror_vertex_groups = False
me_cube_003.update()

# ---- objects
ob_ucx_pavement2_01 = bpy.data.objects.new('UCX_Pavement2_01', me_cube)
ob_pavement2 = bpy.data.objects.new('Pavement2', me_cylinder_005)
ob_pavement1 = bpy.data.objects.new('Pavement1', me_cylinder_004)
ob_road = bpy.data.objects.new('Road', me_cylinder_001)
ob_lamp = bpy.data.objects.new('Lamp', light_lamp)
ob_camera = bpy.data.objects.new('Camera', cam_camera)
ob_ucx_road = bpy.data.objects.new('UCX_Road', me_cylinder_000)
ob_ucx_pavement1 = bpy.data.objects.new('UCX_Pavement1', me_cylinder_007)
ob_ucx_pavement2_02 = bpy.data.objects.new('UCX_Pavement2_02', me_cube_002)
ob_ucx_pavement2_03 = bpy.data.objects.new('UCX_Pavement2_03', me_cube_003)

# ---- transforms, parenting, visibility, modifiers, constraints
ob_ucx_pavement2_01.location = (100.2, -851.5, 100.6)
ob_ucx_pavement2_01.lineart.crease_threshold = 0.0
ob_pavement2.location = (0.0, 0.0, 5.0)
ob_pavement2.lineart.crease_threshold = 0.0
ob_pavement1.location = (0.0, 0.0, 5.0)
ob_pavement1.lineart.crease_threshold = 0.0
ob_road.location = (0.0, 0.0, 0.0)
ob_road.lineart.crease_threshold = 0.0
ob_lamp.location = (4.076, 1.005, 5.904)
ob_lamp.rotation_euler = (0.6503, 0.05522, 1.866)
ob_lamp.lock_rotations_4d = False
ob_lamp.empty_display_type = 'ARROWS'
ob_lamp.color = (0.0, 0.0, 0.0, 0.0)
ob_lamp.lineart.crease_threshold = 0.0
ob_camera.location = (7.481, -6.508, 5.344)
ob_camera.rotation_euler = (1.109, 0.01082, 0.8149)
ob_camera.lock_rotations_4d = False
ob_camera.empty_display_type = 'ARROWS'
ob_camera.color = (0.0, 0.0, 0.0, 0.0)
ob_camera.display_type = 'WIRE'
ob_camera.lineart.crease_threshold = 0.0
ob_ucx_road.location = (0.0, 0.0, 0.0)
ob_ucx_road.lineart.crease_threshold = 0.0
ob_ucx_pavement1.location = (0.0, 0.0, 5.0)
ob_ucx_pavement1.lineart.crease_threshold = 0.0
ob_ucx_pavement2_02.location = (306.8, -802.4, 100.6)
ob_ucx_pavement2_02.rotation_euler = (0.0, -0.0, 0.3167)
ob_ucx_pavement2_02.lineart.crease_threshold = 0.0
ob_ucx_pavement2_03.location = (505.6, -685.1, 100.6)
ob_ucx_pavement2_03.rotation_euler = (0.0, -0.0, 0.5999)
ob_ucx_pavement2_03.lineart.crease_threshold = 0.0

# ---- collection membership
col_collection_1.objects.link(ob_ucx_pavement2_01)
col_collection_1.objects.link(ob_pavement2)
col_collection_1.objects.link(ob_pavement1)
col_collection_1.objects.link(ob_road)
col_collection_1.objects.link(ob_lamp)
col_collection_1.objects.link(ob_camera)
col_collection_1.objects.link(ob_ucx_road)
col_collection_1.objects.link(ob_ucx_pavement1)
col_collection_1.objects.link(ob_ucx_pavement2_02)
col_collection_1.objects.link(ob_ucx_pavement2_03)

# ---- scene / render settings (as saved in the file)
scene.camera = ob_camera
scene.frame_start = 1; scene.frame_end = 250; scene.frame_set(0)
scene.render.engine = 'CYCLES'
scene.render.resolution_percentage = 50
scene.render.dither_intensity = 0.0
scene.cycles.use_denoising = False
scene.cycles.samples = 10
scene.cycles.sampling_pattern = 'TABULATED_SOBOL'
scene.cycles.light_sampling_threshold = 0.0
scene.cycles.use_adaptive_sampling = False
scene.cycles.use_light_tree = False
scene.cycles.blur_glossy = 0.0
scene.cycles.pixel_filter_type = 'GAUSSIAN'
scene.cycles.sample_clamp_indirect = 0.0
scene.view_settings.view_transform = 'Standard'
scene.unit_settings.scale_length = 0.01
bpy.context.view_layer.update()
